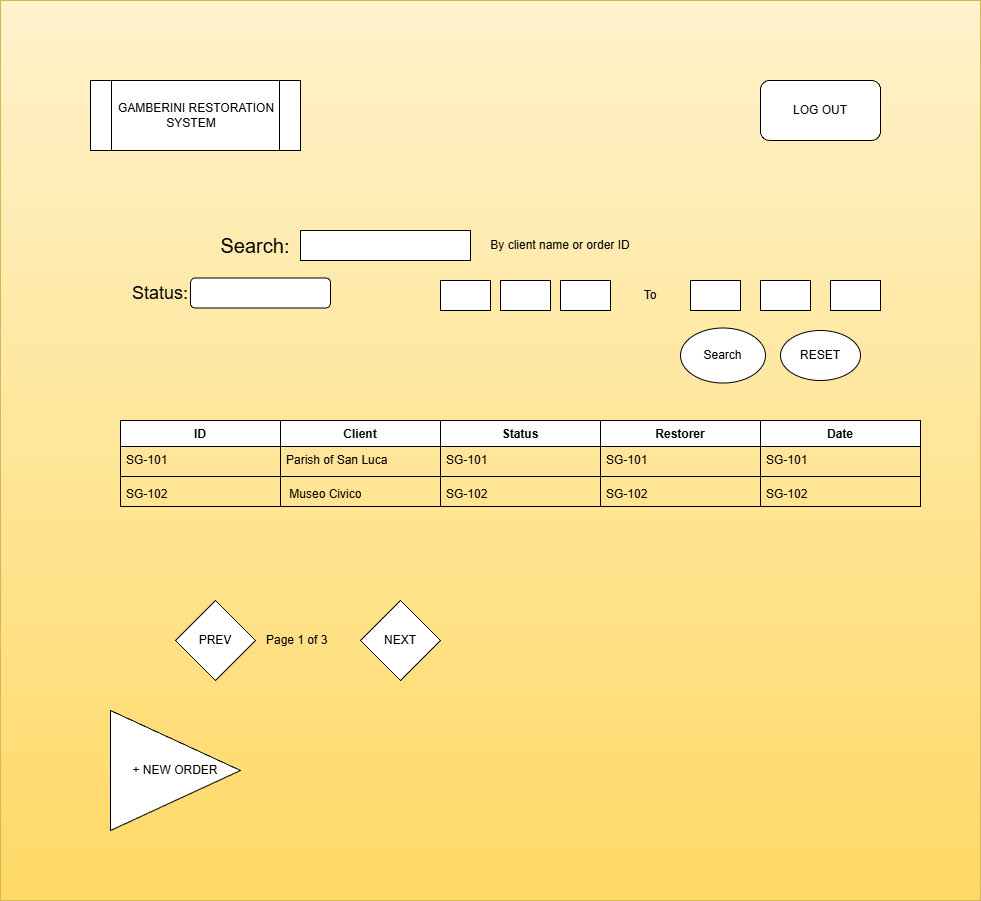

The diagram above was exported from draw.io. Its source (the exported page's mxGraphModel, read from the mxfile embedded in the PNG):
<mxGraphModel dx="1744" dy="2322" grid="1" gridSize="10" guides="1" tooltips="1" connect="1" arrows="1" fold="1" page="1" pageScale="1" pageWidth="850" pageHeight="1100" math="0" shadow="0">
  <root>
    <mxCell id="0" />
    <mxCell id="1" parent="0" />
    <mxCell id="W5iviSU8Hmn3YgpeeYUG-85" parent="1" style="rounded=0;whiteSpace=wrap;html=1;fillColor=#fff2cc;strokeColor=#d6b656;gradientColor=#ffd966;" value="" vertex="1">
      <mxGeometry height="900" width="980" x="230" y="-110" as="geometry" />
    </mxCell>
    <mxCell id="W5iviSU8Hmn3YgpeeYUG-30" parent="1" style="text;html=1;whiteSpace=wrap;strokeColor=none;fillColor=none;align=center;verticalAlign=middle;rounded=0;" value="&lt;font style=&quot;font-size: 20px;&quot;&gt;Search:&lt;/font&gt;" vertex="1">
      <mxGeometry height="50" width="110" x="430" y="110" as="geometry" />
    </mxCell>
    <mxCell id="W5iviSU8Hmn3YgpeeYUG-31" parent="1" style="rounded=0;whiteSpace=wrap;html=1;" value="" vertex="1">
      <mxGeometry height="30" width="170" x="530" y="120" as="geometry" />
    </mxCell>
    <mxCell id="W5iviSU8Hmn3YgpeeYUG-32" parent="1" style="text;html=1;whiteSpace=wrap;strokeColor=none;fillColor=none;align=center;verticalAlign=middle;rounded=0;" value="By client name or order ID" vertex="1">
      <mxGeometry height="30" width="220" x="680" y="120" as="geometry" />
    </mxCell>
    <mxCell id="W5iviSU8Hmn3YgpeeYUG-33" parent="1" style="text;html=1;whiteSpace=wrap;strokeColor=none;fillColor=none;align=center;verticalAlign=middle;rounded=0;" value="&lt;font style=&quot;font-size: 18px;&quot;&gt;Status:&lt;/font&gt;" vertex="1">
      <mxGeometry height="70" width="100" x="340" y="147.5" as="geometry" />
    </mxCell>
    <mxCell id="W5iviSU8Hmn3YgpeeYUG-37" parent="1" style="rounded=0;whiteSpace=wrap;html=1;" value="" vertex="1">
      <mxGeometry height="30" width="50" x="790" y="170" as="geometry" />
    </mxCell>
    <mxCell id="W5iviSU8Hmn3YgpeeYUG-38" parent="1" style="rounded=0;whiteSpace=wrap;html=1;" value="" vertex="1">
      <mxGeometry height="30" width="50" x="670" y="170" as="geometry" />
    </mxCell>
    <mxCell id="W5iviSU8Hmn3YgpeeYUG-39" parent="1" style="rounded=0;whiteSpace=wrap;html=1;" value="" vertex="1">
      <mxGeometry height="30" width="50" x="730" y="170" as="geometry" />
    </mxCell>
    <mxCell id="W5iviSU8Hmn3YgpeeYUG-41" parent="1" style="text;html=1;whiteSpace=wrap;strokeColor=none;fillColor=none;align=center;verticalAlign=middle;rounded=0;" value="To" vertex="1">
      <mxGeometry height="30" width="60" x="850" y="170" as="geometry" />
    </mxCell>
    <mxCell id="W5iviSU8Hmn3YgpeeYUG-43" parent="1" style="rounded=0;whiteSpace=wrap;html=1;" value="" vertex="1">
      <mxGeometry height="30" width="50" x="1060" y="170" as="geometry" />
    </mxCell>
    <mxCell id="W5iviSU8Hmn3YgpeeYUG-44" parent="1" style="rounded=0;whiteSpace=wrap;html=1;" value="" vertex="1">
      <mxGeometry height="30" width="50" x="990" y="170" as="geometry" />
    </mxCell>
    <mxCell id="W5iviSU8Hmn3YgpeeYUG-45" parent="1" style="rounded=0;whiteSpace=wrap;html=1;" value="" vertex="1">
      <mxGeometry height="30" width="50" x="920" y="170" as="geometry" />
    </mxCell>
    <mxCell id="W5iviSU8Hmn3YgpeeYUG-46" parent="1" style="ellipse;whiteSpace=wrap;html=1;" value="Search" vertex="1">
      <mxGeometry height="55" width="85" x="910" y="217.5" as="geometry" />
    </mxCell>
    <mxCell id="W5iviSU8Hmn3YgpeeYUG-47" parent="1" style="ellipse;whiteSpace=wrap;html=1;" value="RESET" vertex="1">
      <mxGeometry height="50" width="80" x="1010" y="220" as="geometry" />
    </mxCell>
    <mxCell id="W5iviSU8Hmn3YgpeeYUG-55" parent="1" style="swimlane;fontStyle=1;align=center;verticalAlign=top;childLayout=stackLayout;horizontal=1;startSize=26;horizontalStack=0;resizeParent=1;resizeParentMax=0;resizeLast=0;collapsible=1;marginBottom=0;whiteSpace=wrap;html=1;" value="Client" vertex="1">
      <mxGeometry height="86" width="160" x="510" y="310" as="geometry" />
    </mxCell>
    <mxCell id="W5iviSU8Hmn3YgpeeYUG-56" parent="W5iviSU8Hmn3YgpeeYUG-55" style="text;strokeColor=none;fillColor=none;align=left;verticalAlign=top;spacingLeft=4;spacingRight=4;overflow=hidden;rotatable=0;points=[[0,0.5],[1,0.5]];portConstraint=eastwest;whiteSpace=wrap;html=1;" value="&lt;span style=&quot;text-align: center;&quot;&gt;Parish of San Luca&lt;/span&gt;" vertex="1">
      <mxGeometry height="26" width="160" y="26" as="geometry" />
    </mxCell>
    <mxCell id="W5iviSU8Hmn3YgpeeYUG-57" parent="W5iviSU8Hmn3YgpeeYUG-55" style="line;strokeWidth=1;fillColor=none;align=left;verticalAlign=middle;spacingTop=-1;spacingLeft=3;spacingRight=3;rotatable=0;labelPosition=right;points=[];portConstraint=eastwest;strokeColor=inherit;" value="" vertex="1">
      <mxGeometry height="8" width="160" y="52" as="geometry" />
    </mxCell>
    <mxCell id="W5iviSU8Hmn3YgpeeYUG-58" parent="W5iviSU8Hmn3YgpeeYUG-55" style="text;strokeColor=none;fillColor=none;align=left;verticalAlign=top;spacingLeft=4;spacingRight=4;overflow=hidden;rotatable=0;points=[[0,0.5],[1,0.5]];portConstraint=eastwest;whiteSpace=wrap;html=1;" value="&lt;span style=&quot;text-align: center;&quot;&gt;&amp;nbsp;Museo Civico&lt;/span&gt;" vertex="1">
      <mxGeometry height="26" width="160" y="60" as="geometry" />
    </mxCell>
    <mxCell id="W5iviSU8Hmn3YgpeeYUG-67" parent="1" style="swimlane;fontStyle=1;align=center;verticalAlign=top;childLayout=stackLayout;horizontal=1;startSize=26;horizontalStack=0;resizeParent=1;resizeParentMax=0;resizeLast=0;collapsible=1;marginBottom=0;whiteSpace=wrap;html=1;" value="Status" vertex="1">
      <mxGeometry height="86" width="160" x="670" y="310" as="geometry" />
    </mxCell>
    <mxCell id="W5iviSU8Hmn3YgpeeYUG-68" parent="W5iviSU8Hmn3YgpeeYUG-67" style="text;strokeColor=none;fillColor=none;align=left;verticalAlign=top;spacingLeft=4;spacingRight=4;overflow=hidden;rotatable=0;points=[[0,0.5],[1,0.5]];portConstraint=eastwest;whiteSpace=wrap;html=1;" value="&lt;span style=&quot;text-align: center;&quot;&gt;SG-101&lt;/span&gt;" vertex="1">
      <mxGeometry height="26" width="160" y="26" as="geometry" />
    </mxCell>
    <mxCell id="W5iviSU8Hmn3YgpeeYUG-69" parent="W5iviSU8Hmn3YgpeeYUG-67" style="line;strokeWidth=1;fillColor=none;align=left;verticalAlign=middle;spacingTop=-1;spacingLeft=3;spacingRight=3;rotatable=0;labelPosition=right;points=[];portConstraint=eastwest;strokeColor=inherit;" value="" vertex="1">
      <mxGeometry height="8" width="160" y="52" as="geometry" />
    </mxCell>
    <mxCell id="W5iviSU8Hmn3YgpeeYUG-70" parent="W5iviSU8Hmn3YgpeeYUG-67" style="text;strokeColor=none;fillColor=none;align=left;verticalAlign=top;spacingLeft=4;spacingRight=4;overflow=hidden;rotatable=0;points=[[0,0.5],[1,0.5]];portConstraint=eastwest;whiteSpace=wrap;html=1;" value="&lt;span style=&quot;text-align: center;&quot;&gt;SG-102&amp;nbsp;&amp;nbsp;&lt;/span&gt;" vertex="1">
      <mxGeometry height="26" width="160" y="60" as="geometry" />
    </mxCell>
    <mxCell id="W5iviSU8Hmn3YgpeeYUG-71" parent="1" style="swimlane;fontStyle=1;align=center;verticalAlign=top;childLayout=stackLayout;horizontal=1;startSize=26;horizontalStack=0;resizeParent=1;resizeParentMax=0;resizeLast=0;collapsible=1;marginBottom=0;whiteSpace=wrap;html=1;" value="Date" vertex="1">
      <mxGeometry height="86" width="160" x="990" y="310" as="geometry" />
    </mxCell>
    <mxCell id="W5iviSU8Hmn3YgpeeYUG-72" parent="W5iviSU8Hmn3YgpeeYUG-71" style="text;strokeColor=none;fillColor=none;align=left;verticalAlign=top;spacingLeft=4;spacingRight=4;overflow=hidden;rotatable=0;points=[[0,0.5],[1,0.5]];portConstraint=eastwest;whiteSpace=wrap;html=1;" value="&lt;span style=&quot;text-align: center;&quot;&gt;SG-101&lt;/span&gt;" vertex="1">
      <mxGeometry height="26" width="160" y="26" as="geometry" />
    </mxCell>
    <mxCell id="W5iviSU8Hmn3YgpeeYUG-73" parent="W5iviSU8Hmn3YgpeeYUG-71" style="line;strokeWidth=1;fillColor=none;align=left;verticalAlign=middle;spacingTop=-1;spacingLeft=3;spacingRight=3;rotatable=0;labelPosition=right;points=[];portConstraint=eastwest;strokeColor=inherit;" value="" vertex="1">
      <mxGeometry height="8" width="160" y="52" as="geometry" />
    </mxCell>
    <mxCell id="W5iviSU8Hmn3YgpeeYUG-74" parent="W5iviSU8Hmn3YgpeeYUG-71" style="text;strokeColor=none;fillColor=none;align=left;verticalAlign=top;spacingLeft=4;spacingRight=4;overflow=hidden;rotatable=0;points=[[0,0.5],[1,0.5]];portConstraint=eastwest;whiteSpace=wrap;html=1;" value="&lt;span style=&quot;text-align: center;&quot;&gt;SG-102&amp;nbsp;&amp;nbsp;&lt;/span&gt;" vertex="1">
      <mxGeometry height="26" width="160" y="60" as="geometry" />
    </mxCell>
    <mxCell id="W5iviSU8Hmn3YgpeeYUG-59" parent="1" style="swimlane;fontStyle=1;align=center;verticalAlign=top;childLayout=stackLayout;horizontal=1;startSize=26;horizontalStack=0;resizeParent=1;resizeParentMax=0;resizeLast=0;collapsible=1;marginBottom=0;whiteSpace=wrap;html=1;" value="ID" vertex="1">
      <mxGeometry height="86" width="160" x="350" y="310" as="geometry" />
    </mxCell>
    <mxCell id="W5iviSU8Hmn3YgpeeYUG-60" parent="W5iviSU8Hmn3YgpeeYUG-59" style="text;strokeColor=none;fillColor=none;align=left;verticalAlign=top;spacingLeft=4;spacingRight=4;overflow=hidden;rotatable=0;points=[[0,0.5],[1,0.5]];portConstraint=eastwest;whiteSpace=wrap;html=1;" value="&lt;span style=&quot;text-align: center;&quot;&gt;SG-101&lt;/span&gt;" vertex="1">
      <mxGeometry height="26" width="160" y="26" as="geometry" />
    </mxCell>
    <mxCell id="W5iviSU8Hmn3YgpeeYUG-61" parent="W5iviSU8Hmn3YgpeeYUG-59" style="line;strokeWidth=1;fillColor=none;align=left;verticalAlign=middle;spacingTop=-1;spacingLeft=3;spacingRight=3;rotatable=0;labelPosition=right;points=[];portConstraint=eastwest;strokeColor=inherit;" value="" vertex="1">
      <mxGeometry height="8" width="160" y="52" as="geometry" />
    </mxCell>
    <mxCell id="W5iviSU8Hmn3YgpeeYUG-62" parent="W5iviSU8Hmn3YgpeeYUG-59" style="text;strokeColor=none;fillColor=none;align=left;verticalAlign=top;spacingLeft=4;spacingRight=4;overflow=hidden;rotatable=0;points=[[0,0.5],[1,0.5]];portConstraint=eastwest;whiteSpace=wrap;html=1;" value="&lt;span style=&quot;text-align: center;&quot;&gt;SG-102&amp;nbsp;&amp;nbsp;&lt;/span&gt;" vertex="1">
      <mxGeometry height="26" width="160" y="60" as="geometry" />
    </mxCell>
    <mxCell id="W5iviSU8Hmn3YgpeeYUG-63" parent="1" style="swimlane;fontStyle=1;align=center;verticalAlign=top;childLayout=stackLayout;horizontal=1;startSize=26;horizontalStack=0;resizeParent=1;resizeParentMax=0;resizeLast=0;collapsible=1;marginBottom=0;whiteSpace=wrap;html=1;" value="Restorer" vertex="1">
      <mxGeometry height="86" width="160" x="830" y="310" as="geometry" />
    </mxCell>
    <mxCell id="W5iviSU8Hmn3YgpeeYUG-64" parent="W5iviSU8Hmn3YgpeeYUG-63" style="text;strokeColor=none;fillColor=none;align=left;verticalAlign=top;spacingLeft=4;spacingRight=4;overflow=hidden;rotatable=0;points=[[0,0.5],[1,0.5]];portConstraint=eastwest;whiteSpace=wrap;html=1;" value="&lt;span style=&quot;text-align: center;&quot;&gt;SG-101&lt;/span&gt;" vertex="1">
      <mxGeometry height="26" width="160" y="26" as="geometry" />
    </mxCell>
    <mxCell id="W5iviSU8Hmn3YgpeeYUG-65" parent="W5iviSU8Hmn3YgpeeYUG-63" style="line;strokeWidth=1;fillColor=none;align=left;verticalAlign=middle;spacingTop=-1;spacingLeft=3;spacingRight=3;rotatable=0;labelPosition=right;points=[];portConstraint=eastwest;strokeColor=inherit;" value="" vertex="1">
      <mxGeometry height="8" width="160" y="52" as="geometry" />
    </mxCell>
    <mxCell id="W5iviSU8Hmn3YgpeeYUG-66" parent="W5iviSU8Hmn3YgpeeYUG-63" style="text;strokeColor=none;fillColor=none;align=left;verticalAlign=top;spacingLeft=4;spacingRight=4;overflow=hidden;rotatable=0;points=[[0,0.5],[1,0.5]];portConstraint=eastwest;whiteSpace=wrap;html=1;" value="&lt;span style=&quot;text-align: center;&quot;&gt;SG-102&amp;nbsp;&amp;nbsp;&lt;/span&gt;" vertex="1">
      <mxGeometry height="26" width="160" y="60" as="geometry" />
    </mxCell>
    <mxCell id="W5iviSU8Hmn3YgpeeYUG-76" parent="1" style="rounded=1;whiteSpace=wrap;html=1;" value="" vertex="1">
      <mxGeometry height="30" width="140" x="420" y="167.5" as="geometry" />
    </mxCell>
    <mxCell id="W5iviSU8Hmn3YgpeeYUG-78" parent="1" style="rhombus;whiteSpace=wrap;html=1;" value="PREV" vertex="1">
      <mxGeometry height="80" width="80" x="405" y="490" as="geometry" />
    </mxCell>
    <mxCell id="W5iviSU8Hmn3YgpeeYUG-80" parent="1" style="triangle;whiteSpace=wrap;html=1;" value="+ NEW ORDER" vertex="1">
      <mxGeometry height="120" width="130" x="340" y="600" as="geometry" />
    </mxCell>
    <mxCell id="W5iviSU8Hmn3YgpeeYUG-81" parent="1" style="text;html=1;whiteSpace=wrap;strokeColor=none;fillColor=none;align=center;verticalAlign=middle;rounded=0;" value="Page 1 of 3&amp;nbsp;&amp;nbsp;" vertex="1">
      <mxGeometry height="30" width="140" x="460" y="515" as="geometry" />
    </mxCell>
    <mxCell id="W5iviSU8Hmn3YgpeeYUG-82" parent="1" style="rhombus;whiteSpace=wrap;html=1;" value="NEXT" vertex="1">
      <mxGeometry height="80" width="80" x="590" y="490" as="geometry" />
    </mxCell>
    <mxCell id="W5iviSU8Hmn3YgpeeYUG-83" parent="1" style="shape=process;whiteSpace=wrap;html=1;backgroundOutline=1;" value="GAMBERINI RESTORATION SYSTEM&amp;nbsp; &amp;nbsp;" vertex="1">
      <mxGeometry height="70" width="210" x="320" y="-30" as="geometry" />
    </mxCell>
    <mxCell id="W5iviSU8Hmn3YgpeeYUG-84" parent="1" style="rounded=1;whiteSpace=wrap;html=1;" value="LOG OUT" vertex="1">
      <mxGeometry height="60" width="120" x="990" y="-30" as="geometry" />
    </mxCell>
  </root>
</mxGraphModel>